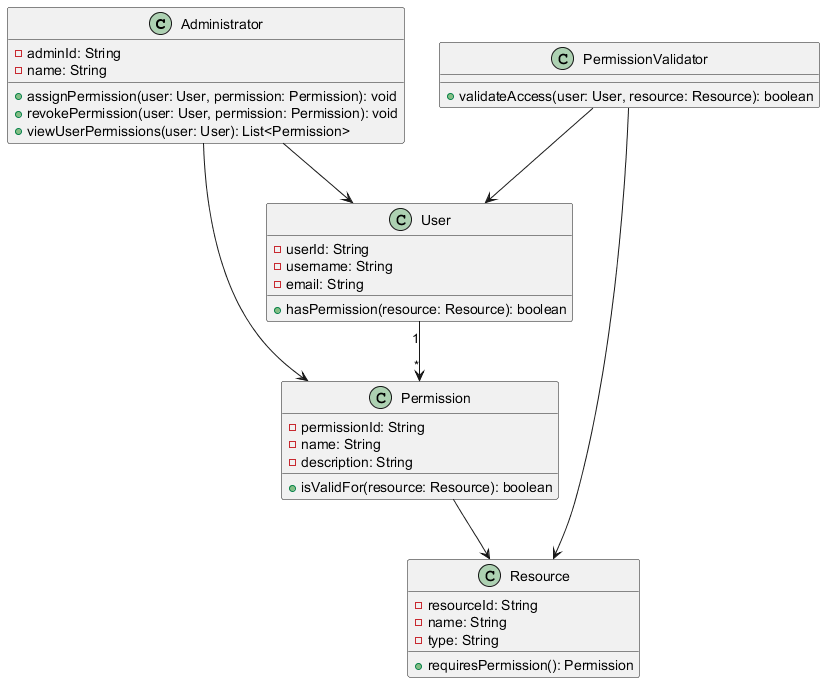

The diagram above was rendered by PlantUML. Its source (embedded in the PNG):
@startuml
class Administrator {
    - adminId: String
    - name: String
    + assignPermission(user: User, permission: Permission): void
    + revokePermission(user: User, permission: Permission): void
    + viewUserPermissions(user: User): List<Permission>
}

class User {
    - userId: String
    - username: String
    - email: String
    + hasPermission(resource: Resource): boolean
}

class Permission {
    - permissionId: String
    - name: String
    - description: String
    + isValidFor(resource: Resource): boolean
}

class Resource {
    - resourceId: String
    - name: String
    - type: String
    + requiresPermission(): Permission
}

class PermissionValidator {
    + validateAccess(user: User, resource: Resource): boolean
}

Administrator --> User
Administrator --> Permission
User "1" --> "*" Permission
Permission --> Resource
PermissionValidator --> User
PermissionValidator --> Resource
@enduml